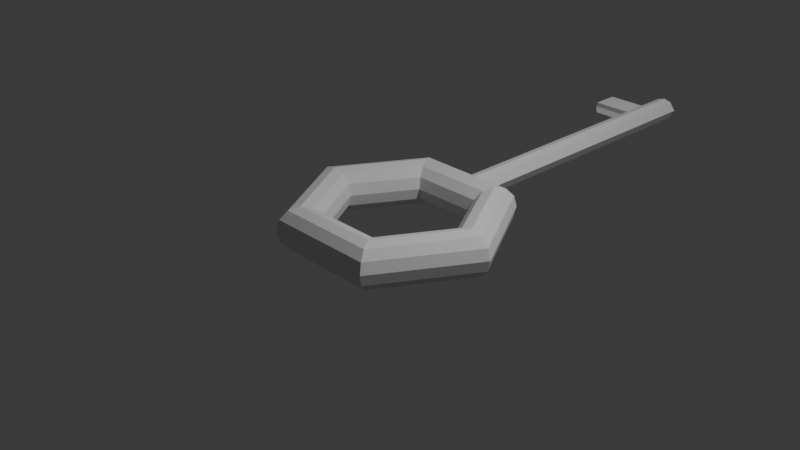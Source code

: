 # Source: Key.blend  (saved by Blender 4.5.90; exported with 4.5.12 LTS)
import bpy
from mathutils import Matrix  # noqa: F401  (used for matrix-valued properties, if any)

bpy.ops.wm.read_factory_settings(use_empty=True)
scene = bpy.context.scene
scene.name = 'Scene'

# ---- collections
col_collection = bpy.data.collections.new('Collection'); scene.collection.children.link(col_collection)

# ---- world
world_world = bpy.data.worlds.new('World'); scene.world = world_world
world_world.use_nodes = True; world_world.node_tree.nodes.clear()
_N = world_world.node_tree.nodes; _L = world_world.node_tree.links
n0 = _N.new('ShaderNodeOutputWorld'); n0.name = 'World Output'; n0.location = (200, 100)
n1 = _N.new('ShaderNodeBackground'); n1.name = 'Background'; n1.location = (-200, 100)
n1.inputs[0].default_value = (0.05088, 0.05088, 0.05088, 1.0)
_L.new(n1.outputs[0], n0.inputs[0])
n0.is_active_output = True
world_world.color = (0.05088, 0.05088, 0.05088)
world_world.sun_shadow_jitter_overblur = 0.0

# ---- cameras
cam_camera = bpy.data.cameras.new('Camera')
cam_camera.clip_end = 100.0
cam_camera.ortho_scale = 7.314

# ---- lights
light_light = bpy.data.lights.new('Light', 'POINT')
light_light.energy = 1000.0
light_light.shadow_soft_size = 0.1

# ---- meshes
me_torus = bpy.data.meshes.new('Torus')
me_torus.from_pydata([(0.625, 1.083, 0.0), (0.6083, 1.054, 0.125), (0.5625, 0.9743, 0.2165), (0.5, 0.866, 0.25), (0.4375, 0.7578, 0.2165), (0.3917, 0.6785, 0.125), (0.375, 0.6495, 3.062e-17), (0.3917, 0.6785, -0.125), (0.4375, 0.7578, -0.2165), (0.5, 0.866, -0.25), (0.5625, 0.9743, -0.2165), (0.6083, 1.054, -0.125), (1.25, 1.093e-07, 0.0), (1.217, 1.064e-07, 0.125), (1.125, 9.835e-08, 0.2165), (1.0, 8.742e-08, 0.25), (0.875, 7.649e-08, 0.2165), (0.7835, 6.85e-08, 0.125), (0.75, 6.557e-08, 3.062e-17), (0.7835, 6.85e-08, -0.125), (0.875, 7.649e-08, -0.2165), (1.0, 8.742e-08, -0.25), (1.125, 9.835e-08, -0.2165), (1.217, 1.064e-07, -0.125), (-0.625, 1.083, 0.0), (-0.6083, 1.054, 0.125), (-0.5625, 0.9743, 0.2165), (-0.5, 0.866, 0.25), (-0.4375, 0.7578, 0.2165), (-0.3917, 0.6785, 0.125), (-0.375, 0.6495, 3.062e-17), (-0.3917, 0.6785, -0.125), (-0.4375, 0.7578, -0.2165), (-0.5, 0.866, -0.25), (-0.5625, 0.9743, -0.2165), (-0.6083, 1.054, -0.125), (-1.25, 1.093e-07, 0.0), (-1.217, 1.064e-07, 0.125), (-1.125, 9.835e-08, 0.2165), (-1.0, 8.742e-08, 0.25), (-0.875, 7.649e-08, 0.2165), (-0.7835, 6.85e-08, 0.125), (-0.75, 6.557e-08, 3.062e-17), (-0.7835, 6.85e-08, -0.125), (-0.875, 7.649e-08, -0.2165), (-1.0, 8.742e-08, -0.25), (-1.125, 9.835e-08, -0.2165), (-1.217, 1.064e-07, -0.125), (-0.625, -1.083, 0.0), (-0.6083, -1.054, 0.125), (-0.5625, -0.9743, 0.2165), (-0.5, -0.866, 0.25), (-0.4375, -0.7578, 0.2165), (-0.3917, -0.6785, 0.125), (-0.375, -0.6495, 3.062e-17), (-0.3917, -0.6785, -0.125), (-0.4375, -0.7578, -0.2165), (-0.5, -0.866, -0.25), (-0.5625, -0.9743, -0.2165), (-0.6083, -1.054, -0.125), (0.625, -1.083, 0.0), (0.6083, -1.054, 0.125), (0.5625, -0.9743, 0.2165), (0.5, -0.866, 0.25), (0.4375, -0.7578, 0.2165), (0.3917, -0.6785, 0.125), (0.375, -0.6495, 3.062e-17), (0.3917, -0.6785, -0.125), (0.4375, -0.7578, -0.2165), (0.5, -0.866, -0.25), (0.5625, -0.9743, -0.2165), (0.6083, -1.054, -0.125), (0.0, 1.054, 0.1411), (0.0, 0.9743, 0.2165), (0.0, 0.866, 0.25), (0.0, 0.7578, 0.2165), (0.0, 0.6785, 0.125), (0.0, 0.6495, 3.062e-17), (0.0, 0.6785, -0.125), (0.0, 0.7578, -0.2165), (0.0, 0.866, -0.25), (0.0, 0.9743, -0.2165), (0.0, 1.054, -0.1411), (0.0, -1.083, 0.0), (0.0, -1.054, 0.125), (0.0, -0.9743, 0.2165), (0.0, -0.866, 0.25), (0.0, -0.7578, 0.2165), (0.0, -0.6785, 0.125), (0.0, -0.6495, 3.062e-17), (0.0, -0.6785, -0.125), (0.0, -0.7578, -0.2165), (0.0, -0.866, -0.25), (0.0, -0.9743, -0.2165), (0.0, -1.054, -0.125), (0.09436, 1.054, 0.113), (0.1534, 1.081, 0.002517), (0.09436, 1.054, -0.1128), (-0.1538, 1.081, 0.003722), (-0.1008, 1.054, 0.113), (-0.1008, 1.054, -0.1128), (-6.912e-05, 1.101, -0.1324), (-6.912e-05, 1.101, 0.1326), (0.08853, 1.102, 0.1063), (0.144, 1.127, 0.002503), (0.08853, 1.102, -0.1058), (-0.1445, 1.127, 0.003634), (-0.09472, 1.102, 0.1063), (-0.09472, 1.102, -0.1058), (-5.305e-05, 1.137, -0.1323), (-5.305e-05, 1.137, 0.1327), (0.08854, 1.138, 0.1063), (0.144, 1.163, 0.002574), (0.08854, 1.138, -0.1057), (-0.1445, 1.163, 0.003705), (-0.09471, 1.138, 0.1063), (-0.09471, 1.138, -0.1057), (-5.456e-05, 1.174, -0.1305), (-5.456e-05, 1.174, 0.1311), (0.08738, 1.175, 0.105), (0.1421, 1.199, 0.002626), (0.08738, 1.175, -0.1042), (-0.1426, 1.199, 0.003742), (-0.09347, 1.175, 0.105), (-0.09347, 1.175, -0.1042), (0.001488, 4.595, -0.1236), (0.01427, 4.647, -0.01882), (0.001488, 4.595, 0.1379), (0.07579, 4.628, 0.05585), (0.1437, 4.623, 0.009449), (0.07543, 4.628, -0.09342), (-0.1411, 4.623, 0.01057), (-0.05256, 4.628, 0.05574), (-0.05206, 4.628, -0.09333), (0.00149, 4.598, 0.1384), (0.08892, 4.596, 0.1118), (0.001488, 4.598, -0.1242), (0.08892, 4.596, -0.09741), (0.1436, 4.62, 0.009445), (-0.09193, 4.596, 0.1118), (-0.09193, 4.596, -0.09741), (-0.141, 4.62, 0.01056), (0.01393, 4.628, 0.07449), (0.08899, 4.599, 0.1124), (0.01393, 4.628, -0.1121), (0.089, 4.599, -0.09798), (0.1151, 4.651, -0.01682), (-0.09199, 4.599, 0.1124), (-0.09201, 4.599, -0.09797), (-0.0877, 4.65, -0.01583), (-0.1103, 4.327, -0.05876), (-0.1458, 4.343, 0.00996), (0.1435, 4.385, 0.008975), (0.08882, 4.36, -0.09788), (0.001382, 4.36, 0.1374), (-0.1113, 4.328, 0.07253), (0.08882, 4.36, 0.1114), (0.001382, 4.36, -0.1241), (-0.1105, 4.016, -0.05938), (0.1433, 3.989, 0.008187), (-0.1115, 4.017, 0.07191), (0.08864, 3.965, 0.1106), (-0.1413, 3.989, 0.009303), (0.08864, 3.965, -0.09867), (0.001203, 3.964, 0.1366), (0.001203, 3.964, -0.1249), (-0.09203, 4.36, 0.1114), (-0.1412, 4.385, 0.01009), (-0.09203, 4.36, -0.09788), (-0.09221, 3.965, -0.09867), (-0.09221, 3.965, 0.1106), (-0.1376, 4.031, 0.009529), (-0.6211, 4.025, 0.01539), (-0.6292, 4.337, 0.01582), (-0.5948, 4.321, 0.07838), (-0.5938, 4.321, -0.0529), (-0.5939, 4.01, -0.05352), (-0.5949, 4.011, 0.07776)], [], [(97, 82, 101, 105), (72, 73, 2, 1, 95), (73, 74, 3, 2), (75, 76, 5, 4), (77, 78, 7, 6), (79, 80, 9, 8), (81, 82, 97, 11, 10), (0, 1, 13, 12), (2, 3, 15, 14), (4, 5, 17, 16), (7, 8, 20, 19), (6, 7, 19, 18), (95, 96, 104, 103), (72, 99, 25, 26, 73), (73, 26, 27, 74), (74, 27, 28, 75), (75, 28, 29, 76), (76, 29, 30, 77), (77, 30, 31, 78), (78, 31, 32, 79), (79, 32, 33, 80), (80, 33, 34, 81), (81, 34, 35, 100, 82), (99, 72, 102, 107), (24, 36, 37, 25), (25, 37, 38, 26), (26, 38, 39, 27), (27, 39, 40, 28), (28, 40, 41, 29), (29, 41, 42, 30), (30, 42, 43, 31), (31, 43, 44, 32), (32, 44, 45, 33), (33, 45, 46, 34), (34, 46, 47, 35), (35, 47, 36, 24), (36, 48, 49, 37), (37, 49, 50, 38), (38, 50, 51, 39), (39, 51, 52, 40), (40, 52, 53, 41), (41, 53, 54, 42), (42, 54, 55, 43), (43, 55, 56, 44), (44, 56, 57, 45), (45, 57, 58, 46), (46, 58, 59, 47), (47, 59, 48, 36), (8, 9, 21, 20), (10, 11, 23, 22), (12, 13, 61, 60), (17, 18, 66, 65), (21, 22, 70, 69), (70, 71, 94, 93), (65, 66, 89, 88), (60, 61, 84, 83), (61, 62, 85, 84), (66, 67, 90, 89), (20, 21, 69, 68), (22, 23, 71, 70), (9, 10, 22, 21), (11, 0, 12, 23), (15, 16, 64, 63), (18, 19, 67, 66), (23, 12, 60, 71), (67, 68, 91, 90), (64, 65, 88, 87), (71, 60, 83, 94), (63, 64, 87, 86), (68, 69, 92, 91), (19, 20, 68, 67), (69, 70, 93, 92), (14, 15, 63, 62), (16, 17, 65, 64), (5, 6, 18, 17), (3, 4, 16, 15), (1, 2, 14, 13), (100, 98, 106, 108), (80, 81, 10, 9), (78, 79, 8, 7), (76, 77, 6, 5), (74, 75, 4, 3), (62, 63, 86, 85), (13, 14, 62, 61), (58, 93, 94, 59), (57, 92, 93, 58), (56, 91, 92, 57), (55, 90, 91, 56), (54, 89, 90, 55), (53, 88, 89, 54), (52, 87, 88, 53), (51, 86, 87, 52), (50, 85, 86, 51), (49, 84, 85, 50), (48, 83, 84, 49), (59, 94, 83, 48), (97, 96, 0, 11), (96, 95, 1, 0), (98, 100, 35, 24), (99, 98, 24, 25), (103, 104, 112, 111), (107, 102, 110, 115), (108, 106, 114, 116), (104, 105, 113, 112), (72, 95, 103, 102), (98, 99, 107, 106), (82, 100, 108, 101), (96, 97, 105, 104), (110, 111, 119, 118), (113, 109, 117, 121), (111, 112, 120, 119), (115, 110, 118, 123), (105, 101, 109, 113), (102, 103, 111, 110), (106, 107, 115, 114), (101, 108, 116, 109), (156, 152, 138, 135), (166, 154, 127, 139), (168, 167, 141, 140), (152, 153, 137, 138), (114, 115, 123, 122), (109, 116, 124, 117), (112, 113, 121, 120), (116, 114, 122, 124), (126, 142, 128, 146), (126, 149, 132, 142), (144, 133, 149, 126), (144, 126, 146, 130), (153, 157, 125, 137), (154, 156, 135, 127), (167, 166, 139, 141), (157, 168, 140, 125), (143, 134, 127, 135), (136, 145, 137, 125), (145, 129, 138, 137), (129, 143, 135, 138), (134, 147, 139, 127), (148, 136, 125, 140), (131, 148, 140, 141), (147, 131, 141, 139), (128, 142, 134, 143), (144, 130, 145, 136), (130, 146, 129, 145), (146, 128, 143, 129), (142, 132, 147, 134), (133, 144, 136, 148), (149, 133, 148, 131), (132, 149, 131, 147), (165, 169, 168, 157), (160, 155, 174, 177), (164, 161, 156, 154), (163, 165, 157, 153), (159, 163, 153, 152), (171, 160, 177, 172), (170, 164, 154, 166), (161, 159, 152, 156), (119, 120, 159, 161), (123, 118, 164, 170), (124, 122, 162, 169), (120, 121, 163, 159), (121, 117, 165, 163), (118, 119, 161, 164), (122, 123, 170, 162), (117, 124, 169, 165), (151, 155, 166, 167), (150, 151, 167, 168), (158, 150, 168, 169), (155, 160, 170, 166), (171, 158, 169, 162), (160, 171, 162, 170), (172, 177, 174, 173), (176, 172, 173, 175), (151, 150, 175, 173), (158, 171, 172, 176), (150, 158, 176, 175), (155, 151, 173, 174)])
_uv = me_torus.uv_layers.new(name='UVMap')
_uv.uv.foreach_set('vector', [0.7643, 0.4167, 0.75, 0.4167, 0.75, 0.4167, 0.7643, 0.4167, 0.75, 0.5833, 0.75, 0.6667, 0.8333, 0.6667, 0.8333, 0.5833, 0.7643, 0.5833, 0.75, 0.6667, 0.75, 0.75, 0.8333, 0.75, 0.8333, 0.6667, 0.75, 0.8333, 0.75, 0.9167, 0.8333, 0.9167, 0.8333, 0.8333, 0.75, 2.22e-16, 0.75, 0.08333, 0.8333, 0.08333, 0.8333, 2.22e-16, 0.75, 0.1667, 0.75, 0.25, 0.8333, 0.25, 0.8333, 0.1667, 0.75, 0.3333, 0.75, 0.4167, 0.7643, 0.4167, 0.8333, 0.4167, 0.8333, 0.3333, 0.8333, 0.5, 0.8333, 0.5833, 1.0, 0.5833, 1.0, 0.5, 0.8333, 0.6667, 0.8333, 0.75, 1.0, 0.75, 1.0, 0.6667, 0.8333, 0.8333, 0.8333, 0.9167, 1.0, 0.9167, 1.0, 0.8333, 0.8333, 0.08333, 0.8333, 0.1667, 1.0, 0.1667, 1.0, 0.08333, 0.8333, 2.22e-16, 0.8333, 0.08333, 1.0, 0.08333, 1.0, 2.22e-16, 0.7643, 0.5833, 0.764, 0.5, 0.764, 0.5, 0.7643, 0.5833, 0.75, 0.5833, 0.7653, 0.5833, 0.8333, 0.5833, 0.8333, 0.6667, 0.75, 0.6667, 0.75, 0.6667, 0.8333, 0.6667, 0.8333, 0.75, 0.75, 0.75, 0.75, 0.75, 0.8333, 0.75, 0.8333, 0.8333, 0.75, 0.8333, 0.75, 0.8333, 0.8333, 0.8333, 0.8333, 0.9167, 0.75, 0.9167, 0.75, 0.9167, 0.8333, 0.9167, 0.8333, 1.0, 0.75, 1.0, 0.75, 2.22e-16, 0.8333, 2.22e-16, 0.8333, 0.08333, 0.75, 0.08333, 0.75, 0.08333, 0.8333, 0.08333, 0.8333, 0.1667, 0.75, 0.1667, 0.75, 0.1667, 0.8333, 0.1667, 0.8333, 0.25, 0.75, 0.25, 0.75, 0.25, 0.8333, 0.25, 0.8333, 0.3333, 0.75, 0.3333, 0.75, 0.3333, 0.8333, 0.3333, 0.8333, 0.4167, 0.7653, 0.4167, 0.75, 0.4167, 0.7653, 0.5833, 0.75, 0.5833, 0.75, 0.5833, 0.7653, 0.5833, 0.8333, 0.5, 1.0, 0.5, 1.0, 0.5833, 0.8333, 0.5833, 0.8333, 0.5833, 1.0, 0.5833, 1.0, 0.6667, 0.8333, 0.6667, 0.8333, 0.6667, 1.0, 0.6667, 1.0, 0.75, 0.8333, 0.75, 0.8333, 0.75, 1.0, 0.75, 1.0, 0.8333, 0.8333, 0.8333, 0.8333, 0.8333, 1.0, 0.8333, 1.0, 0.9167, 0.8333, 0.9167, 0.8333, 0.9167, 1.0, 0.9167, 1.0, 1.0, 0.8333, 1.0, 0.8333, 2.22e-16, 1.0, 2.22e-16, 1.0, 0.08333, 0.8333, 0.08333, 0.8333, 0.08333, 1.0, 0.08333, 1.0, 0.1667, 0.8333, 0.1667, 0.8333, 0.1667, 1.0, 0.1667, 1.0, 0.25, 0.8333, 0.25, 0.8333, 0.25, 1.0, 0.25, 1.0, 0.3333, 0.8333, 0.3333, 0.8333, 0.3333, 1.0, 0.3333, 1.0, 0.4167, 0.8333, 0.4167, 0.8333, 0.4167, 1.0, 0.4167, 1.0, 0.5, 0.8333, 0.5, -1.11e-16, 0.5, 0.1667, 0.5, 0.1667, 0.5833, -1.11e-16, 0.5833, -1.11e-16, 0.5833, 0.1667, 0.5833, 0.1667, 0.6667, -1.11e-16, 0.6667, -1.11e-16, 0.6667, 0.1667, 0.6667, 0.1667, 0.75, -1.11e-16, 0.75, -1.11e-16, 0.75, 0.1667, 0.75, 0.1667, 0.8333, -1.11e-16, 0.8333, -1.11e-16, 0.8333, 0.1667, 0.8333, 0.1667, 0.9167, -1.11e-16, 0.9167, -1.11e-16, 0.9167, 0.1667, 0.9167, 0.1667, 1.0, -1.11e-16, 1.0, -1.11e-16, 2.22e-16, 0.1667, 2.22e-16, 0.1667, 0.08333, -1.11e-16, 0.08333, -1.11e-16, 0.08333, 0.1667, 0.08333, 0.1667, 0.1667, -1.11e-16, 0.1667, -1.11e-16, 0.1667, 0.1667, 0.1667, 0.1667, 0.25, -1.11e-16, 0.25, -1.11e-16, 0.25, 0.1667, 0.25, 0.1667, 0.3333, -1.11e-16, 0.3333, -1.11e-16, 0.3333, 0.1667, 0.3333, 0.1667, 0.4167, -1.11e-16, 0.4167, -1.11e-16, 0.4167, 0.1667, 0.4167, 0.1667, 0.5, -1.11e-16, 0.5, 0.8333, 0.1667, 0.8333, 0.25, 1.0, 0.25, 1.0, 0.1667, 0.8333, 0.3333, 0.8333, 0.4167, 1.0, 0.4167, 1.0, 0.3333, -1.11e-16, 0.5, -1.11e-16, 0.5833, 0.1667, 0.5833, 0.1667, 0.5, -1.11e-16, 0.9167, -1.11e-16, 1.0, 0.1667, 1.0, 0.1667, 0.9167, -1.11e-16, 0.25, -1.11e-16, 0.3333, 0.1667, 0.3333, 0.1667, 0.25, 0.1667, 0.3333, 0.1667, 0.4167, 0.25, 0.4167, 0.25, 0.3333, 0.1667, 0.9167, 0.1667, 1.0, 0.25, 1.0, 0.25, 0.9167, 0.1667, 0.5, 0.1667, 0.5833, 0.25, 0.5833, 0.25, 0.5, 0.1667, 0.5833, 0.1667, 0.6667, 0.25, 0.6667, 0.25, 0.5833, 0.1667, 2.22e-16, 0.1667, 0.08333, 0.25, 0.08333, 0.25, 2.22e-16, -1.11e-16, 0.1667, -1.11e-16, 0.25, 0.1667, 0.25, 0.1667, 0.1667, -1.11e-16, 0.3333, -1.11e-16, 0.4167, 0.1667, 0.4167, 0.1667, 0.3333, 0.8333, 0.25, 0.8333, 0.3333, 1.0, 0.3333, 1.0, 0.25, 0.8333, 0.4167, 0.8333, 0.5, 1.0, 0.5, 1.0, 0.4167, -1.11e-16, 0.75, -1.11e-16, 0.8333, 0.1667, 0.8333, 0.1667, 0.75, -1.11e-16, 2.22e-16, -1.11e-16, 0.08333, 0.1667, 0.08333, 0.1667, 2.22e-16, -1.11e-16, 0.4167, -1.11e-16, 0.5, 0.1667, 0.5, 0.1667, 0.4167, 0.1667, 0.08333, 0.1667, 0.1667, 0.25, 0.1667, 0.25, 0.08333, 0.1667, 0.8333, 0.1667, 0.9167, 0.25, 0.9167, 0.25, 0.8333, 0.1667, 0.4167, 0.1667, 0.5, 0.25, 0.5, 0.25, 0.4167, 0.1667, 0.75, 0.1667, 0.8333, 0.25, 0.8333, 0.25, 0.75, 0.1667, 0.1667, 0.1667, 0.25, 0.25, 0.25, 0.25, 0.1667, -1.11e-16, 0.08333, -1.11e-16, 0.1667, 0.1667, 0.1667, 0.1667, 0.08333, 0.1667, 0.25, 0.1667, 0.3333, 0.25, 0.3333, 0.25, 0.25, -1.11e-16, 0.6667, -1.11e-16, 0.75, 0.1667, 0.75, 0.1667, 0.6667, -1.11e-16, 0.8333, -1.11e-16, 0.9167, 0.1667, 0.9167, 0.1667, 0.8333, 0.8333, 0.9167, 0.8333, 1.0, 1.0, 1.0, 1.0, 0.9167, 0.8333, 0.75, 0.8333, 0.8333, 1.0, 0.8333, 1.0, 0.75, 0.8333, 0.5833, 0.8333, 0.6667, 1.0, 0.6667, 1.0, 0.5833, 0.7653, 0.4167, 0.7648, 0.5, 0.7648, 0.5, 0.7653, 0.4167, 0.75, 0.25, 0.75, 0.3333, 0.8333, 0.3333, 0.8333, 0.25, 0.75, 0.08333, 0.75, 0.1667, 0.8333, 0.1667, 0.8333, 0.08333, 0.75, 0.9167, 0.75, 1.0, 0.8333, 1.0, 0.8333, 0.9167, 0.75, 0.75, 0.75, 0.8333, 0.8333, 0.8333, 0.8333, 0.75, 0.1667, 0.6667, 0.1667, 0.75, 0.25, 0.75, 0.25, 0.6667, -1.11e-16, 0.5833, -1.11e-16, 0.6667, 0.1667, 0.6667, 0.1667, 0.5833, 0.1667, 0.3333, 0.25, 0.3333, 0.25, 0.4167, 0.1667, 0.4167, 0.1667, 0.25, 0.25, 0.25, 0.25, 0.3333, 0.1667, 0.3333, 0.1667, 0.1667, 0.25, 0.1667, 0.25, 0.25, 0.1667, 0.25, 0.1667, 0.08333, 0.25, 0.08333, 0.25, 0.1667, 0.1667, 0.1667, 0.1667, 2.22e-16, 0.25, 2.22e-16, 0.25, 0.08333, 0.1667, 0.08333, 0.1667, 0.9167, 0.25, 0.9167, 0.25, 1.0, 0.1667, 1.0, 0.1667, 0.8333, 0.25, 0.8333, 0.25, 0.9167, 0.1667, 0.9167, 0.1667, 0.75, 0.25, 0.75, 0.25, 0.8333, 0.1667, 0.8333, 0.1667, 0.6667, 0.25, 0.6667, 0.25, 0.75, 0.1667, 0.75, 0.1667, 0.5833, 0.25, 0.5833, 0.25, 0.6667, 0.1667, 0.6667, 0.1667, 0.5, 0.25, 0.5, 0.25, 0.5833, 0.1667, 0.5833, 0.1667, 0.4167, 0.25, 0.4167, 0.25, 0.5, 0.1667, 0.5, 0.7643, 0.4167, 0.764, 0.5, 0.8333, 0.5, 0.8333, 0.4167, 0.764, 0.5, 0.7643, 0.5833, 0.8333, 0.5833, 0.8333, 0.5, 0.7648, 0.5, 0.7653, 0.4167, 0.8333, 0.4167, 0.8333, 0.5, 0.7653, 0.5833, 0.7648, 0.5, 0.8333, 0.5, 0.8333, 0.5833, 0.7643, 0.5833, 0.764, 0.5, 0.764, 0.5, 0.7643, 0.5833, 0.7653, 0.5833, 0.75, 0.5833, 0.75, 0.5833, 0.7653, 0.5833, 0.7653, 0.4167, 0.7648, 0.5, 0.7648, 0.5, 0.7653, 0.4167, 0.764, 0.5, 0.7643, 0.4167, 0.7643, 0.4167, 0.764, 0.5, 0.75, 0.5833, 0.7643, 0.5833, 0.7643, 0.5833, 0.75, 0.5833, 0.7648, 0.5, 0.7653, 0.5833, 0.7653, 0.5833, 0.7648, 0.5, 0.75, 0.4167, 0.7653, 0.4167, 0.7653, 0.4167, 0.75, 0.4167, 0.764, 0.5, 0.7643, 0.4167, 0.7643, 0.4167, 0.764, 0.5, 0.75, 0.5833, 0.7643, 0.5833, 0.7643, 0.5833, 0.75, 0.5833, 0.7643, 0.4167, 0.75, 0.4167, 0.75, 0.4167, 0.7643, 0.4167, 0.7643, 0.5833, 0.764, 0.5, 0.764, 0.5, 0.7643, 0.5833, 0.7653, 0.5833, 0.75, 0.5833, 0.75, 0.5833, 0.7653, 0.5833, 0.7643, 0.4167, 0.75, 0.4167, 0.75, 0.4167, 0.7643, 0.4167, 0.75, 0.5833, 0.7643, 0.5833, 0.7643, 0.5833, 0.75, 0.5833, 0.7648, 0.5, 0.7653, 0.5833, 0.7653, 0.5833, 0.7648, 0.5, 0.75, 0.4167, 0.7653, 0.4167, 0.7653, 0.4167, 0.75, 0.4167, 0.7643, 0.5833, 0.764, 0.5, 0.764, 0.5, 0.7643, 0.5833, 0.7653, 0.5833, 0.75, 0.5833, 0.75, 0.5833, 0.7653, 0.5833, 0.7653, 0.4167, 0.7648, 0.5, 0.7648, 0.5, 0.7653, 0.4167, 0.764, 0.5, 0.7643, 0.4167, 0.7643, 0.4167, 0.764, 0.5, 0.7648, 0.5, 0.7653, 0.5833, 0.7653, 0.5833, 0.7648, 0.5, 0.75, 0.4167, 0.7653, 0.4167, 0.7653, 0.4167, 0.75, 0.4167, 0.764, 0.5, 0.7643, 0.4167, 0.7643, 0.4167, 0.764, 0.5, 0.7653, 0.4167, 0.7648, 0.5, 0.7648, 0.5, 0.7653, 0.4167, 0.75, 0.5, 0.75, 0.5591, 0.7586, 0.5545, 0.7599, 0.4994, 0.75, 0.5, 0.7606, 0.4996, 0.7594, 0.5545, 0.75, 0.5591, 0.75, 0.4409, 0.7594, 0.4446, 0.7606, 0.4996, 0.75, 0.5, 0.75, 0.4409, 0.75, 0.5, 0.7599, 0.4994, 0.7586, 0.4449, 0.7643, 0.4167, 0.75, 0.4167, 0.75, 0.4167, 0.7643, 0.4167, 0.75, 0.5833, 0.7643, 0.5833, 0.7643, 0.5833, 0.75, 0.5833, 0.7648, 0.5, 0.7653, 0.5833, 0.7653, 0.5833, 0.7648, 0.5, 0.75, 0.4167, 0.7653, 0.4167, 0.7653, 0.4167, 0.75, 0.4167, 0.7643, 0.5833, 0.75, 0.5833, 0.75, 0.5833, 0.7643, 0.5833, 0.75, 0.4167, 0.7643, 0.4167, 0.7643, 0.4167, 0.75, 0.4167, 0.7643, 0.4167, 0.764, 0.5, 0.764, 0.5, 0.7643, 0.4167, 0.764, 0.5, 0.7643, 0.5833, 0.7643, 0.5833, 0.764, 0.5, 0.75, 0.5833, 0.7653, 0.5833, 0.7653, 0.5833, 0.75, 0.5833, 0.7653, 0.4167, 0.75, 0.4167, 0.75, 0.4167, 0.7653, 0.4167, 0.7648, 0.5, 0.7653, 0.4167, 0.7653, 0.4167, 0.7648, 0.5, 0.7653, 0.5833, 0.7648, 0.5, 0.7648, 0.5, 0.7653, 0.5833, 0.7586, 0.5545, 0.75, 0.5591, 0.75, 0.5833, 0.7643, 0.5833, 0.75, 0.4409, 0.7586, 0.4449, 0.7643, 0.4167, 0.75, 0.4167, 0.7586, 0.4449, 0.7599, 0.4994, 0.764, 0.5, 0.7643, 0.4167, 0.7599, 0.4994, 0.7586, 0.5545, 0.7643, 0.5833, 0.764, 0.5, 0.75, 0.5591, 0.7594, 0.5545, 0.7653, 0.5833, 0.75, 0.5833, 0.7594, 0.4446, 0.75, 0.4409, 0.75, 0.4167, 0.7653, 0.4167, 0.7606, 0.4996, 0.7594, 0.4446, 0.7653, 0.4167, 0.7648, 0.5, 0.7594, 0.5545, 0.7606, 0.4996, 0.7648, 0.5, 0.7653, 0.5833, 0.75, 0.4167, 0.7653, 0.4167, 0.7653, 0.4167, 0.75, 0.4167, 0.7651, 0.5503, 0.7651, 0.5503, 0.7651, 0.5503, 0.7651, 0.5503, 0.75, 0.5833, 0.7643, 0.5833, 0.7643, 0.5833, 0.75, 0.5833, 0.7643, 0.4167, 0.75, 0.4167, 0.75, 0.4167, 0.7643, 0.4167, 0.764, 0.5, 0.7643, 0.4167, 0.7643, 0.4167, 0.764, 0.5, 0.7649, 0.5014, 0.7651, 0.5503, 0.7651, 0.5503, 0.7649, 0.5014, 0.7653, 0.5833, 0.75, 0.5833, 0.75, 0.5833, 0.7653, 0.5833, 0.7643, 0.5833, 0.764, 0.5, 0.764, 0.5, 0.7643, 0.5833, 0.7643, 0.5833, 0.764, 0.5, 0.764, 0.5, 0.7643, 0.5833, 0.7653, 0.5833, 0.75, 0.5833, 0.75, 0.5833, 0.7653, 0.5833, 0.7653, 0.4167, 0.7648, 0.5, 0.7648, 0.5, 0.7653, 0.4167, 0.764, 0.5, 0.7643, 0.4167, 0.7643, 0.4167, 0.764, 0.5, 0.7643, 0.4167, 0.75, 0.4167, 0.75, 0.4167, 0.7643, 0.4167, 0.75, 0.5833, 0.7643, 0.5833, 0.7643, 0.5833, 0.75, 0.5833, 0.7648, 0.5, 0.7653, 0.5833, 0.7653, 0.5833, 0.7648, 0.5, 0.75, 0.4167, 0.7653, 0.4167, 0.7653, 0.4167, 0.75, 0.4167, 0.7648, 0.5011, 0.7651, 0.5503, 0.7653, 0.5833, 0.7648, 0.5, 0.7651, 0.4481, 0.7648, 0.5011, 0.7648, 0.5, 0.7653, 0.4167, 0.7651, 0.4481, 0.7651, 0.4481, 0.7653, 0.4167, 0.7653, 0.4167, 0.7651, 0.5503, 0.7651, 0.5503, 0.7653, 0.5833, 0.7653, 0.5833, 0.7649, 0.5014, 0.7651, 0.4481, 0.7653, 0.4167, 0.7648, 0.5, 0.7651, 0.5503, 0.7649, 0.5014, 0.7648, 0.5, 0.7653, 0.5833, 0.7649, 0.5014, 0.7651, 0.5503, 0.7651, 0.5503, 0.7648, 0.5011, 0.7651, 0.4481, 0.7649, 0.5014, 0.7648, 0.5011, 0.7651, 0.4481, 0.7648, 0.5011, 0.7651, 0.4481, 0.7651, 0.4481, 0.7648, 0.5011, 0.7651, 0.4481, 0.7649, 0.5014, 0.7649, 0.5014, 0.7651, 0.4481, 0.7651, 0.4481, 0.7651, 0.4481, 0.7651, 0.4481, 0.7651, 0.4481, 0.7651, 0.5503, 0.7648, 0.5011, 0.7648, 0.5011, 0.7651, 0.5503])
me_torus.update()

# ---- objects
ob_light = bpy.data.objects.new('Light', light_light)
ob_camera = bpy.data.objects.new('Camera', cam_camera)
ob_torus = bpy.data.objects.new('Torus', me_torus)

# ---- transforms, parenting, visibility, modifiers, constraints
ob_light.location = (4.076, 1.005, 5.904)
ob_light.rotation_euler = (0.6503, 0.05522, 1.866)
ob_light.lock_rotations_4d = False
ob_light.empty_display_type = 'ARROWS'
ob_light.color = (0.0, 0.0, 0.0, 0.0)
ob_light.lineart.crease_threshold = 0.0
ob_camera.location = (7.359, -6.926, 4.958)
ob_camera.rotation_euler = (1.109, 0.0, 0.8149)
ob_camera.lock_rotations_4d = False
ob_camera.empty_display_type = 'ARROWS'
ob_camera.color = (0.0, 0.0, 0.0, 0.0)
ob_camera.display_type = 'WIRE'
ob_camera.lineart.crease_threshold = 0.0
ob_torus.location = (0.0, 0.0, 0.0)

# ---- collection membership
col_collection.objects.link(ob_light)
col_collection.objects.link(ob_camera)
col_collection.objects.link(ob_torus)

# ---- scene / render settings (as saved in the file)
scene.camera = ob_camera
scene.frame_start = 1; scene.frame_end = 250; scene.frame_set(6)
scene.render.engine = 'BLENDER_EEVEE_NEXT'
bpy.context.view_layer.update()
